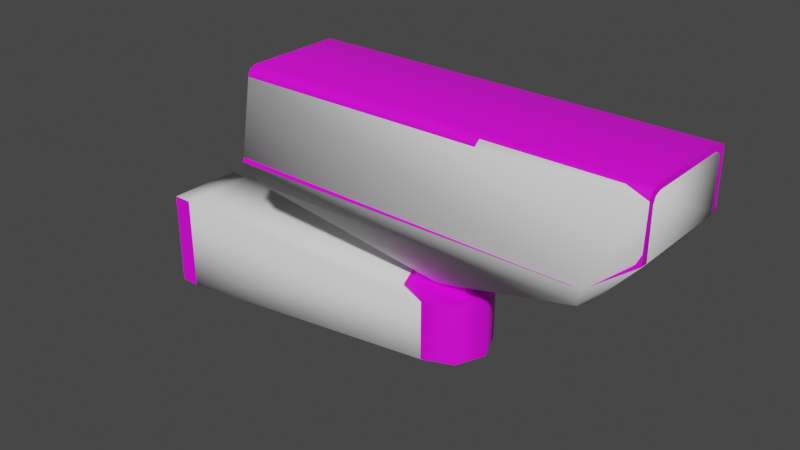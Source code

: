 # Source: cam_1_8.blend  (saved by Blender 3.6.14; exported with 4.5.12 LTS)
import bpy
from mathutils import Matrix  # noqa: F401  (used for matrix-valued properties, if any)

bpy.ops.wm.read_factory_settings(use_empty=True)
scene = bpy.context.scene
scene.name = 'Collection'

# ---- collections
col_cctv_camera = bpy.data.collections.new('cctv_camera'); scene.collection.children.link(col_cctv_camera)
col_collision_models = bpy.data.collections.new('Collision Models'); scene.collection.children.link(col_collision_models)
col_bodygroups = bpy.data.collections.new('Bodygroups'); scene.collection.children.link(col_bodygroups)
col_pod = bpy.data.collections.new('Pod'); col_bodygroups.children.link(col_pod)
col_pexist = bpy.data.collections.new('PExist'); col_pod.children.link(col_pexist)
col_cam = bpy.data.collections.new('Cam'); col_bodygroups.children.link(col_cam)
col_cexist = bpy.data.collections.new('CExist'); col_cam.children.link(col_cexist)

# ---- images (referenced by path relative to the original .blend; pixels are not part of the script)
import os
ASSET_DIR = os.environ.get("B2B_ASSET_DIR", "")  # directory of the original .blend (textures are referenced by path, not embedded)
HERE = os.path.dirname(os.path.abspath(__file__))  # packed textures are extracted next to this script under _unpacked/

def load_image(name, relpath, width, height, colorspace="sRGB"):
    """Load a texture the original file referenced (path relative to the .blend, or extracted next to this script)."""
    p = next((c for c in (os.path.join(HERE, relpath), os.path.join(ASSET_DIR, relpath)) if relpath and os.path.exists(c)), "")
    if p:
        img = bpy.data.images.load(p, check_existing=True)
        img.name = name
    else:  # same state as the original file: an image datablock whose file is absent (Cycles renders it pink)
        img = bpy.data.images.new(name, width, height)
        img.source = "FILE"
        img.filepath = "//" + (relpath or name)
    img.colorspace_settings.name = colorspace
    return img
img_cctv_camera = load_image('cctv_camera', 'cctv_camera.png', 1024, 1024, 'sRGB')

# ---- materials (node trees are filled in below, after node groups)
mat_cctv_camera = bpy.data.materials.new('cctv_camera')

# ---- node groups
ng_auto_smooth = bpy.data.node_groups.new('Auto Smooth', 'GeometryNodeTree')
_s = ng_auto_smooth.interface.new_socket(name='Geometry', in_out='OUTPUT', socket_type='NodeSocketGeometry')
_s = ng_auto_smooth.interface.new_socket(name='Geometry', in_out='INPUT', socket_type='NodeSocketGeometry')
_s = ng_auto_smooth.interface.new_socket(name='Angle', in_out='INPUT', socket_type='NodeSocketFloat')
_s.subtype = 'ANGLE'
_s.min_value = 0.0
_s.max_value = 3.142
ng_auto_smooth.is_modifier = True
_N = ng_auto_smooth.nodes; _L = ng_auto_smooth.links
n0 = _N.new('NodeGroupOutput'); n0.name = 'Group Output'; n0.location = (480, -100)
n1 = _N.new('NodeGroupInput'); n1.name = 'Group Input'; n1.location = (-420, -300)
n2 = _N.new('NodeGroupInput'); n2.name = 'Group Input.001'; n2.location = (-60, -100)
n3 = _N.new('GeometryNodeSetShadeSmooth'); n3.name = 'Set Shade Smooth'; n3.location = (120, -100)
n3.domain = 'EDGE'
n4 = _N.new('GeometryNodeSetShadeSmooth'); n4.name = 'Set Shade Smooth.001'; n4.location = (300, -100)
n5 = _N.new('GeometryNodeInputMeshEdgeAngle'); n5.name = 'Edge Angle'; n5.location = (-420, -220)
n6 = _N.new('GeometryNodeInputEdgeSmooth'); n6.name = 'Is Edge Smooth'; n6.location = (-60, -160)
n7 = _N.new('GeometryNodeInputShadeSmooth'); n7.name = 'Is Face Smooth'; n7.location = (-240, -340)
n8 = _N.new('FunctionNodeBooleanMath'); n8.name = 'Boolean Math'; n8.location = (-60, -220)
n9 = _N.new('FunctionNodeCompare'); n9.name = 'Compare'; n9.location = (-240, -180)
n9.operation = 'LESS_EQUAL'
_L.new(n5.outputs[0], n9.inputs[0])
_L.new(n4.outputs[0], n0.inputs[0])
_L.new(n1.outputs[1], n9.inputs[1])
_L.new(n9.outputs[0], n8.inputs[0])
_L.new(n7.outputs[0], n8.inputs[1])
_L.new(n2.outputs[0], n3.inputs[0])
_L.new(n6.outputs[0], n3.inputs[1])
_L.new(n3.outputs[0], n4.inputs[0])
_L.new(n8.outputs[0], n3.inputs[2])
n0.is_active_output = True

# ---- material node trees
mat_cctv_camera.use_nodes = True; mat_cctv_camera.node_tree.nodes.clear()
_N = mat_cctv_camera.node_tree.nodes; _L = mat_cctv_camera.node_tree.links
n0 = _N.new('ShaderNodeOutputMaterial'); n0.name = 'Material Output'; n0.location = (627, 356)
n1 = _N.new('ShaderNodeBevel'); n1.name = 'Bevel'; n1.location = (-455, 274)
n1.samples = 6
n2 = _N.new('ShaderNodeBevel'); n2.name = 'Bevel.001'; n2.location = (-500, 62)
n2.samples = 2
n2.inputs[0].default_value = 1.0
n3 = _N.new('ShaderNodeMix'); n3.name = 'Mix'; n3.location = (-215, 234)
n3.data_type = 'RGBA'
n3.blend_type = 'DIFFERENCE'
n3.inputs[0].default_value = 1.0
n4 = _N.new('ShaderNodeBsdfPrincipled'); n4.name = 'Principled BSDF'; n4.location = (337, 356)
n4.distribution = 'GGX'
n4.subsurface_method = 'RANDOM_WALK_SKIN'
n4.inputs[3].default_value = 1.45
n4.inputs[27].default_value = (0.0, 0.0, 0.0, 1.0)
n4.inputs[28].default_value = 1.0
n5 = _N.new('ShaderNodeValToRGB'); n5.name = 'Color Ramp'; n5.location = (-8, 330)
while len(n5.color_ramp.elements) > 1: n5.color_ramp.elements.remove(n5.color_ramp.elements[-1])
n5.color_ramp.elements[0].position = 0.0; n5.color_ramp.elements[0].color = (0.6448, 0.6448, 0.6448, 1.0)
_e = n5.color_ramp.elements.new(0.2318); _e.color = (0.0, 0.0, 0.0, 1.0)
n6 = _N.new('ShaderNodeTexImage'); n6.name = 'Image Texture'; n6.location = (-12, 25)
n6.image = img_cctv_camera
_L.new(n4.outputs[0], n0.inputs[0])
_L.new(n1.outputs[0], n3.inputs[6])
_L.new(n2.outputs[0], n3.inputs[7])
_L.new(n3.outputs[2], n5.inputs[0])
_L.new(n6.outputs[0], n4.inputs[0])
n0.is_active_output = True

# ---- world
world_world = bpy.data.worlds.new('World'); scene.world = world_world
world_world.use_nodes = True; world_world.node_tree.nodes.clear()
_N = world_world.node_tree.nodes; _L = world_world.node_tree.links
n0 = _N.new('ShaderNodeOutputWorld'); n0.name = 'World Output'; n0.location = (300, 300)
n1 = _N.new('ShaderNodeBackground'); n1.name = 'Background'; n1.location = (10, 300)
n1.inputs[0].default_value = (0.05088, 0.05088, 0.05088, 1.0)
_L.new(n1.outputs[0], n0.inputs[0])
n0.is_active_output = True
world_world.color = (0.05088, 0.05088, 0.05088)
world_world.use_sun_shadow = False
world_world.sun_shadow_jitter_overblur = 0.0

# ---- meshes
me_plane_002 = bpy.data.meshes.new('Plane.002')
me_plane_002.from_pydata([(-1.943, 15.12, -1.865), (1.943, 15.12, -1.865), (2.095, 0.0, -1.887), (2.037, 3.017e-07, -4.816), (1.943, 15.12, -6.704), (-1.943, 15.12, -6.704), (-2.037, 1.229e-07, -4.816), (-2.037, 1.229e-07, -1.887), (-2.23e-07, -2.037, -1.887), (1.44, -1.44, -1.887), (-0.0367, -1.948, -4.816), (-1.44, -1.44, -4.816), (-1.44, -1.44, -1.887), (1.404, -1.352, -4.816), (-1.943, 16.1, -1.865), (1.943, 16.1, -1.865), (1.943, 16.1, -6.704), (-1.943, 16.1, -6.704)], [], [(4, 5, 17, 16), (2, 3, 4), (2, 4, 1), (1, 4, 16, 15), (6, 7, 5), (7, 0, 5), (0, 8, 1), (8, 9, 1), (9, 2, 1), (9, 3, 2), (4, 10, 5), (10, 11, 5), (11, 6, 5), (11, 12, 7), (11, 7, 6), (12, 0, 7), (12, 8, 0), (10, 13, 9), (10, 9, 8), (12, 11, 8), (11, 10, 8), (13, 3, 9), (13, 4, 3), (13, 10, 4), (17, 14, 15), (16, 17, 15), (5, 0, 14, 17), (0, 1, 15, 14)])
me_plane_002.polygons.foreach_set('use_smooth', [True] * 28)
me_plane_002.materials.append(None)
me_plane_002.use_mirror_y = True
me_plane_002.update()
me_plane_001 = bpy.data.meshes.new('Plane.001')
me_plane_001.from_pydata([(2.693, 9.093, 6.7), (3.433, 9.106, 2.527), (2.376, 9.093, 6.832), (-2.376, 9.093, 6.832), (-2.376, -10.37, 6.832), (2.376, -10.37, 6.832), (2.693, -10.37, 6.7), (2.824, 9.093, 6.383), (2.824, -10.37, 6.383), (2.913, 8.73, 1.422), (2.155, 8.73, 1.108), (-2.155, 8.73, 1.108), (-3.433, 9.106, 2.527), (3.453, -8.486, 2.567), (-2.693, 9.093, 6.7), (-2.693, -9.347, 6.7), (-2.824, -10.37, 6.383), (0.9726, 1.267e-07, -1.398), (0.9726, 0.4319, -1.329), (2.913, -7.959, 1.422), (-0.9726, 0.4319, -1.329), (-2.913, 8.73, 1.422), (-2.824, 9.093, 6.383), (-3.455, -8.483, 2.564), (2.801, -10.37, 3.86), (-2.801, -10.37, 3.86), (-0.9726, 4.47e-08, -1.398), (0.9726, -0.4319, -1.329), (2.155, -7.959, 1.108), (-2.913, -7.959, 1.422), (-2.155, -7.959, 1.108), (-0.9726, -0.4319, -1.329)], [], [(0, 1, 2), (1, 3, 2), (3, 4, 5), (3, 5, 2), (5, 6, 0), (5, 0, 2), (7, 1, 0), (6, 8, 7), (6, 7, 0), (9, 10, 1), (10, 11, 1), (11, 12, 1), (12, 3, 1), (7, 13, 1), (13, 9, 1), (12, 14, 3), (14, 15, 4), (14, 4, 3), (4, 15, 16), (4, 16, 8), (4, 8, 6), (4, 6, 5), (8, 13, 7), (17, 18, 9), (18, 10, 9), (13, 19, 9), (19, 17, 9), (18, 20, 11), (18, 11, 10), (20, 21, 11), (21, 12, 11), (22, 14, 12), (21, 23, 12), (23, 22, 12), (8, 24, 13), (24, 19, 13), (22, 16, 15), (22, 15, 14), (16, 25, 24), (16, 24, 8), (26, 18, 17), (19, 27, 17), (27, 26, 17), (26, 20, 18), (24, 28, 19), (28, 27, 19), (26, 21, 20), (26, 29, 21), (29, 23, 21), (23, 16, 22), (29, 25, 23), (25, 16, 23), (25, 30, 28), (25, 28, 24), (27, 31, 26), (31, 29, 26), (28, 30, 31), (28, 31, 27), (31, 30, 29), (30, 25, 29)])
me_plane_001.polygons.foreach_set('use_smooth', [True] * 60)
me_plane_001.materials.append(None)
me_plane_001.use_mirror_y = True
me_plane_001.update()
me_plane_005 = bpy.data.meshes.new('Plane.005')
me_plane_005.from_pydata([(1.537, 3.841e-07, 1.289), (1.537, 0.5781, 1.049), (1.133, 1.109, 1.341e-07), (1.133, 0.7844, -0.7844), (1.133, 4.18e-07, -1.109), (1.133, -0.7844, -0.7844), (1.133, -1.109, 1.341e-07), (1.537, -0.5781, 1.049), (2.643, 5.994e-07, 1.289), (2.643, 0.5781, 1.049), (3.047, 1.289, 1.341e-07), (3.047, 0.9113, -0.9113), (3.047, 7.907e-07, -1.289), (3.047, -0.9113, -0.9113), (3.047, -1.289, 1.341e-07), (2.643, -0.5781, 1.049), (1.133, 0.7844, 0.7844), (1.133, 3.285e-07, 1.109), (1.133, -0.7844, 0.7844), (3.047, 0.9113, 0.9113), (3.047, 6.78e-07, 1.289), (3.047, -0.9113, 0.9113), (1.18, -1.229, 9.564), (1.18, 1.229, 9.564), (1.537, 0.5781, 9.564), (1.537, -0.5781, 9.564), (2.643, 0.5781, 9.564), (2.643, -0.5781, 9.564), (4.242, 1.229, 9.564), (4.242, -1.229, 9.564), (1.18, 1.229, 10.18), (4.242, 1.229, 10.18), (1.18, -1.229, 10.18), (4.242, -1.229, 10.18), (1.133, 0.9113, 0.9113), (1.133, 3.054e-07, 1.289), (1.133, 1.289, 1.341e-07), (1.133, 0.9113, -0.9113), (1.133, 4.18e-07, -1.289), (1.133, -0.9113, -0.9113), (1.133, -1.289, 1.341e-07), (1.133, -0.9113, 0.9113), (2.384e-07, -0.7645, 0.3269), (-0.2312, -0.7645, 0.2312), (-0.3269, -0.7645, 7.451e-08), (-0.2312, -0.7645, -0.2312), (2.384e-07, -0.7645, -0.3269), (0.2312, -0.7645, -0.2312), (0.3269, -0.7645, 7.451e-08), (0.2312, -0.7645, 0.2312), (-1.192e-07, 0.7645, 0.3269), (-0.2312, 0.7645, 0.2312), (-0.3269, 0.7645, 7.451e-08), (-0.2312, 0.7645, -0.2312), (-1.192e-07, 0.7645, -0.3269), (0.2312, 0.7645, -0.2312), (0.3269, 0.7645, 7.451e-08), (0.2312, 0.7645, 0.2312), (1.133, 0.4429, -0.8673), (-0.4622, 0.4429, -0.8673), (1.133, 0.4429, 0.8673), (-0.4622, 0.4429, 0.8673), (1.133, -0.4429, -0.8673), (-0.4622, -0.4429, -0.8673), (1.133, -0.4429, 0.8673), (-0.4622, -0.4429, 0.8673)], [], [(36, 34, 19, 10), (41, 40, 14, 21), (39, 38, 12, 13), (37, 36, 10, 11), (22, 29, 33, 32), (9, 1, 24, 26), (40, 39, 13, 14), (38, 37, 11, 12), (19, 20, 21, 14, 13, 12, 11, 10), (0, 1, 34, 35), (7, 0, 35, 41), (9, 8, 20, 19), (8, 15, 21, 20), (1, 9, 19, 34), (15, 7, 41, 21), (0, 7, 25, 24, 1), (26, 24, 23, 28), (15, 8, 9, 26, 27), (7, 15, 27, 25), (27, 26, 28, 29), (24, 25, 22, 23), (25, 27, 29, 22), (30, 32, 33, 31), (23, 22, 32, 30), (28, 23, 30, 31), (29, 28, 31, 33), (16, 2, 3, 4, 5, 6, 18, 17), (16, 17, 35, 34), (2, 16, 34, 36), (3, 2, 36, 37), (4, 3, 37, 38), (5, 4, 38, 39), (6, 5, 39, 40), (18, 6, 40, 41), (17, 18, 41, 35), (49, 48, 56, 57), (47, 46, 54, 55), (43, 42, 50, 51), (42, 49, 57, 50), (48, 47, 55, 56), (46, 45, 53, 54), (44, 43, 51, 52), (51, 50, 57, 56, 55, 54, 53, 52), (43, 44, 45, 46, 47, 48, 49, 42), (58, 59, 61, 60), (60, 61, 65, 64), (64, 65, 63, 62), (62, 63, 59, 58), (65, 61, 59, 63), (44, 52, 53, 45)])
me_plane_005.polygons.foreach_set('use_smooth', [True] * 50)
_uv = me_plane_005.uv_layers.new(name='UVMap')
_uv.uv.foreach_set('vector', [0.7515, 0.4456, 0.7515, 0.4062, 0.828, 0.4062, 0.828, 0.4456, 0.7515, 0.6427, 0.7515, 0.6033, 0.828, 0.6033, 0.828, 0.6427, 0.7515, 0.5639, 0.7515, 0.5244, 0.828, 0.5244, 0.828, 0.5639, 0.7515, 0.485, 0.7515, 0.4456, 0.828, 0.4456, 0.828, 0.485, 0.1662, 0.8517, 0.1662, 0.7293, 0.191, 0.7293, 0.191, 0.8517, 0.3878, 0.4535, 0.4319, 0.4535, 0.4319, 0.7938, 0.3878, 0.7938, 0.7515, 0.6033, 0.7515, 0.5639, 0.828, 0.5639, 0.828, 0.6033, 0.7515, 0.5244, 0.7515, 0.485, 0.828, 0.485, 0.828, 0.5244, 0.3878, 0.8859, 0.3878, 0.8464, 0.4156, 0.8186, 0.4551, 0.8186, 0.4829, 0.8464, 0.4829, 0.8859, 0.4551, 0.9137, 0.4156, 0.9137, 0.7677, 0.3667, 0.7677, 0.3917, 0.7515, 0.4062, 0.7515, 0.3667, 0.7677, 0.6571, 0.7677, 0.6821, 0.7515, 0.6821, 0.7515, 0.6427, 0.8119, 0.3917, 0.8119, 0.3667, 0.828, 0.3667, 0.828, 0.4062, 0.8119, 0.6821, 0.8119, 0.6571, 0.828, 0.6427, 0.828, 0.6821, 0.7677, 0.3917, 0.8119, 0.3917, 0.828, 0.4062, 0.7515, 0.4062, 0.8119, 0.6571, 0.7677, 0.6571, 0.7515, 0.6427, 0.828, 0.6427, 0.7037, 0.02194, 0.7268, 0.01237, 0.7268, 0.3527, 0.6806, 0.3527, 0.6806, 0.01237, 0.1329, 0.7917, 0.1329, 0.8359, 0.1068, 0.8501, 0.1068, 0.7278, 0.6806, 0.3774, 0.7037, 0.387, 0.7268, 0.3774, 0.7268, 0.7178, 0.6806, 0.7178, 0.4567, 0.4535, 0.5009, 0.4535, 0.5009, 0.7938, 0.4567, 0.7938, 0.5895, 0.8339, 0.5895, 0.8801, 0.5256, 0.9061, 0.5256, 0.8079, 0.9275, 0.3928, 0.9275, 0.439, 0.9132, 0.465, 0.9132, 0.3667, 0.8448, 0.02666, 0.8448, 0.07085, 0.8187, 0.1347, 0.8187, 0.01237, 0.9151, 0.3162, 0.8169, 0.3162, 0.8169, 0.1938, 0.9151, 0.1938, 0.9124, 0.8051, 0.9124, 0.7069, 0.9371, 0.7069, 0.9371, 0.8051, 0.7053, 0.7425, 0.7053, 0.8649, 0.6806, 0.8649, 0.6806, 0.7425, 0.9124, 0.9281, 0.9124, 0.8299, 0.9371, 0.8299, 0.9371, 0.9281, 0.109, 0.9004, 0.133, 0.8764, 0.167, 0.8764, 0.191, 0.9004, 0.191, 0.9343, 0.167, 0.9583, 0.133, 0.9583, 0.109, 0.9343, 0.958, 0.07693, 0.958, 0.04299, 0.9647, 0.04025, 0.9647, 0.07967, 0.934, 0.1009, 0.958, 0.07693, 0.9647, 0.07967, 0.9368, 0.1075, 0.9001, 0.1009, 0.934, 0.1009, 0.9368, 0.1075, 0.8974, 0.1075, 0.8761, 0.07693, 0.9001, 0.1009, 0.8974, 0.1075, 0.8695, 0.07967, 0.8761, 0.04299, 0.8761, 0.07693, 0.8695, 0.07967, 0.8695, 0.04025, 0.9001, 0.01899, 0.8761, 0.04299, 0.8695, 0.04025, 0.8974, 0.01237, 0.934, 0.01899, 0.9001, 0.01899, 0.8974, 0.01237, 0.9368, 0.01237, 0.958, 0.04299, 0.934, 0.01899, 0.9368, 0.01237, 0.9647, 0.04025, 0.7053, 0.9196, 0.7053, 0.9296, 0.6442, 0.9296, 0.6442, 0.9196, 0.7053, 0.9396, 0.7053, 0.9496, 0.6442, 0.9496, 0.6442, 0.9396, 0.7053, 0.8996, 0.7053, 0.9096, 0.6442, 0.9096, 0.6442, 0.8996, 0.7053, 0.9096, 0.7053, 0.9196, 0.6442, 0.9196, 0.6442, 0.9096, 0.7053, 0.9296, 0.7053, 0.9396, 0.6442, 0.9396, 0.6442, 0.9296, 0.7053, 0.9496, 0.7053, 0.9596, 0.6442, 0.9596, 0.6442, 0.9496, 0.7053, 0.8896, 0.7053, 0.8996, 0.6442, 0.8996, 0.6442, 0.8896, 0.6225, 0.8635, 0.6154, 0.8565, 0.6154, 0.8465, 0.6225, 0.8394, 0.6325, 0.8394, 0.6396, 0.8465, 0.6396, 0.8565, 0.6325, 0.8635, 0.8598, 0.6611, 0.8528, 0.654, 0.8528, 0.644, 0.8598, 0.6369, 0.8698, 0.6369, 0.8769, 0.644, 0.8769, 0.654, 0.8698, 0.6611, 0.9132, 0.4897, 0.977, 0.4897, 0.977, 0.5591, 0.9132, 0.5591, 0.3289, 0.9089, 0.3289, 0.9727, 0.2935, 0.9727, 0.2935, 0.9089, 0.07613, 0.9629, 0.01237, 0.9629, 0.01237, 0.8936, 0.07613, 0.8936, 0.9876, 0.3667, 0.9876, 0.4305, 0.9522, 0.4305, 0.9522, 0.3667, 0.9753, 0.2631, 0.9399, 0.2631, 0.9399, 0.1938, 0.9753, 0.1938, 0.7053, 0.9696, 0.6442, 0.9696, 0.6442, 0.9596, 0.7053, 0.9596])
me_plane_005.materials.append(mat_cctv_camera)
me_plane_005.use_mirror_y = True
me_plane_005.update()
me_plane_004 = bpy.data.meshes.new('Plane.004')
me_plane_004.from_pydata([(-1.551, -2.042, -5.036), (-2.458, -1.597, -5.036), (-2.458, -1.597, 5.523), (-1.551, -2.042, 5.523), (-2.458, -1.597, 5.753), (-1.551, -2.042, -5.268), (-1.551, -2.042, 5.753), (-1.648, -0.9865, -5.036), (-3.648, -0.9865, -5.036), (-2.458, -0.9865, -5.036), (-1.648, -0.9865, -4.816), (-3.648, -0.9865, -4.816), (-2.458, -0.9865, -4.816), (-0.7011, -0.9058, -1.399), (-1.379, -2.042, -5.036), (-0.8997, -1.843, -5.036), (-0.7011, 1.648e-07, 1.399), (-1.379, -2.042, 5.523), (-0.7011, -0.9058, 1.399), (-0.8997, -1.843, 5.523), (-1.551, 0.0, -5.036), (-4.038, -1.787, 5.523), (-4.322, -1.503, 5.523), (-4.239, -1.704, 5.523), (-1.622, -2.2, -5.036), (-2.742, -1.787, 5.523), (-2.469, -1.829, 5.523), (-1.622, -2.2, 5.523), (-2.742, -1.787, 5.753), (-2.469, -1.829, 5.753), (-4.038, -1.787, 5.753), (-4.239, -1.704, 5.753), (-4.038, -1.787, -6.561), (-2.742, -1.787, -6.561), (-2.458, -1.597, -6.561), (-2.469, -1.829, -6.561), (-1.622, -2.181, -5.37), (-1.622, -2.2, 5.753), (-3.891, -1.597, -5.036), (-4.153, -1.335, -5.036), (-4.076, -1.52, -5.036), (-4.153, -1.335, 5.523), (-3.891, -1.597, 5.523), (-4.076, -1.52, 5.523), (-3.891, -1.597, 5.753), (-4.153, -1.335, 5.753), (-4.322, -1.503, 5.753), (-4.076, -1.52, 5.753), (-4.153, -1.335, -6.561), (-3.891, -1.597, -6.561), (-4.239, -1.704, -6.561), (-4.322, -1.503, -6.561), (-4.076, -1.52, -6.561), (-0.7011, -1.364, -5.036), (-0.7011, -1.364, 5.523), (-0.4622, -0.9058, -1.399), (-0.4622, -0.9058, 1.399), (-0.7011, -0.9058, 0.8843), (-0.4622, -0.9058, 0.8843), (-0.7011, -0.9058, -0.8843), (-4.153, 0.0, 5.753), (-0.4622, -0.9058, -0.8843), (-4.322, 0.0, 5.753), (-4.322, 0.0, 5.523), (-5.96e-08, -0.6154, 0.8843), (0.2733, -0.6154, 0.841), (0.5198, -0.6154, 0.7154), (0.841, -0.6154, 0.2733), (0.8843, -0.6154, 5.402e-08), (-0.4622, -0.6154, 0.8843), (0.7154, -0.6154, -0.5198), (0.5198, -0.6154, -0.7154), (0.2733, -0.6154, -0.841), (4.172e-07, -0.6154, -0.8843), (0.841, -0.6154, -0.2733), (0.7154, -0.6154, 0.5198), (-0.4622, -0.6154, -0.8843), (-3.648, 0.0, -5.036), (-2.458, 0.0, 5.523), (-0.7011, 0.0, 5.523), (-4.153, 0.0, 5.523), (-3.648, 0.0, -4.816), (-1.551, 0.0, 5.523), (-4.153, 0.0, -5.036), (-0.4622, 1.648e-07, -1.399), (-4.153, 0.0, -6.561), (-1.648, 0.0, -4.816), (-0.4622, 1.648e-07, 0.8843), (-0.4622, 1.648e-07, 1.399), (-0.4622, 1.648e-07, -0.8843), (-1.648, 0.0, -5.036), (-0.7011, 1.648e-07, -1.399), (-4.322, 0.0, -6.561), (-0.7011, 0.0, -5.036), (-1.551, 2.042, -5.036), (-2.458, 1.597, -5.036), (-2.458, 1.597, 5.523), (-1.551, 2.042, 5.523), (-2.458, 1.597, 5.753), (-1.551, 2.042, -5.268), (-1.551, 2.042, 5.753), (-1.648, 0.9865, -5.036), (-3.648, 0.9865, -5.036), (-2.458, 0.9865, -5.036), (-1.648, 0.9865, -4.816), (-3.648, 0.9865, -4.816), (-2.458, 0.9865, -4.816), (-0.7011, 0.9058, -1.399), (-1.379, 2.042, -5.036), (-0.8997, 1.843, -5.036), (-1.379, 2.042, 5.523), (-0.7011, 0.9058, 1.399), (-0.8997, 1.843, 5.523), (-4.038, 1.787, 5.523), (-4.322, 1.503, 5.523), (-4.239, 1.704, 5.523), (-1.622, 2.2, -5.036), (-2.742, 1.787, 5.523), (-2.469, 1.829, 5.523), (-1.622, 2.2, 5.523), (-2.742, 1.787, 5.753), (-2.469, 1.829, 5.753), (-4.038, 1.787, 5.753), (-4.239, 1.704, 5.753), (-4.038, 1.787, -6.561), (-2.742, 1.787, -6.561), (-2.458, 1.597, -6.561), (-2.469, 1.829, -6.561), (-1.622, 2.181, -5.37), (-1.622, 2.2, 5.753), (-3.891, 1.597, -5.036), (-4.153, 1.335, -5.036), (-4.076, 1.52, -5.036), (-4.153, 1.335, 5.523), (-3.891, 1.597, 5.523), (-4.076, 1.52, 5.523), (-3.891, 1.597, 5.753), (-4.153, 1.335, 5.753), (-4.322, 1.503, 5.753), (-4.076, 1.52, 5.753), (-4.153, 1.335, -6.561), (-3.891, 1.597, -6.561), (-4.239, 1.704, -6.561), (-4.322, 1.503, -6.561), (-4.076, 1.52, -6.561), (-0.7011, 1.364, -5.036), (-0.7011, 1.364, 5.523), (-0.4622, 0.9058, -1.399), (-0.4622, 0.9058, 1.399), (-0.7011, 0.9058, 0.8843), (-0.4622, 0.9058, 0.8843), (-0.7011, 0.9058, -0.8843), (-0.4622, 0.9058, -0.8843), (-5.96e-08, 0.6154, 0.8843), (0.2733, 0.6154, 0.841), (0.5198, 0.6154, 0.7154), (0.841, 0.6154, 0.2733), (0.8843, 0.6154, 5.402e-08), (-0.4622, 0.6154, 0.8843), (0.7154, 0.6154, -0.5198), (0.5198, 0.6154, -0.7154), (0.2733, 0.6154, -0.841), (4.172e-07, 0.6154, -0.8843), (0.841, 0.6154, -0.2733), (0.7154, 0.6154, 0.5198), (-0.4622, 0.6154, -0.8843), (-1.795, 2.181, 6.4), (4.172e-07, 1.648e-07, 1.285e-07), (0.5198, 0.4429, 0.7154), (0.5198, 0.4429, -0.7154), (0.7154, 0.4429, 0.5198), (0.841, 0.4429, 0.2733), (0.841, 0.4429, -0.2733), (0.7154, 0.4429, -0.5198), (0.2733, 0.4429, -0.841), (-0.4622, 0.4429, -0.8843), (-1.49e-07, 0.4429, 0.8843), (3.278e-07, 0.4429, -0.8843), (0.8843, 0.4429, 7.997e-08), (-0.4622, 0.4429, 0.8843), (0.2733, 0.4429, 0.841), (0.5198, -0.4429, 0.7154), (0.5198, -0.4429, -0.7154), (0.7154, -0.4429, 0.5198), (0.841, -0.4429, 0.2733), (0.841, -0.4429, -0.2733), (0.7154, -0.4429, -0.5198), (0.2733, -0.4429, -0.841), (-0.4622, -0.4429, -0.8843), (-1.49e-07, -0.4429, 0.8843), (3.278e-07, -0.4429, -0.8843), (0.8843, -0.4429, 7.997e-08), (-0.4622, -0.4429, 0.8843), (0.2733, -0.4429, 0.841)], [], [(38, 1, 34, 49), (2, 42, 44, 4), (41, 80, 60, 45), (17, 3, 0, 14), (59, 13, 55, 61), (113, 124, 142, 115), (1, 0, 5, 34), (63, 114, 143, 92), (3, 2, 4, 6), (29, 37, 6, 4), (35, 34, 5, 36), (21, 25, 28, 30), (1, 38, 40, 39, 83, 77, 8, 9), (36, 24, 27, 26, 35), (8, 77, 81, 11), (7, 9, 12, 10), (9, 8, 11, 12), (53, 54, 19, 15), (15, 19, 17, 14), (53, 15, 14, 0, 20, 93), (28, 29, 4), (4, 44, 30, 28), (32, 49, 34, 33), (35, 33, 34), (46, 45, 60, 62), (51, 50, 23, 22), (25, 33, 35, 26), (25, 21, 32, 33), (0, 3, 27, 24), (27, 37, 29, 26), (24, 36, 5, 0), (3, 6, 37, 27), (21, 30, 31, 23), (23, 31, 46, 22), (26, 29, 28, 25), (44, 47, 45, 46, 31, 30), (48, 52, 49, 32, 50, 51), (41, 45, 47, 43), (43, 47, 44, 42), (38, 49, 52, 40), (40, 52, 48, 39), (13, 59, 57, 18, 54, 53), (18, 16, 79, 54), (85, 83, 39, 48), (13, 91, 84, 55), (55, 84, 89, 188, 76, 61), (56, 58, 69, 192, 87, 88), (88, 16, 18, 56), (18, 57, 58, 56), (57, 59, 61, 58), (69, 76, 73, 72, 71, 70, 74, 68, 67, 75, 66, 65, 64), (58, 61, 76, 69), (93, 91, 13, 53), (78, 80, 41, 43, 42, 2), (86, 90, 7, 10), (185, 191, 68, 74), (188, 190, 73, 76), (184, 183, 75, 67), (92, 85, 48, 51), (183, 181, 66, 75), (90, 20, 0, 1, 9, 7), (79, 82, 3, 17, 19, 54), (187, 182, 71, 72), (82, 78, 2, 3), (62, 63, 22, 46), (186, 185, 74, 70), (130, 141, 126, 95), (96, 98, 136, 134), (133, 137, 60, 80), (110, 108, 94, 97), (151, 152, 147, 107), (63, 92, 51, 22), (95, 126, 99, 94), (97, 100, 98, 96), (121, 98, 100, 129), (127, 128, 99, 126), (113, 122, 120, 117), (95, 103, 102, 77, 83, 131, 132, 130), (116, 128, 127, 118, 119), (102, 105, 81, 77), (101, 104, 106, 103), (103, 106, 105, 102), (145, 109, 112, 146), (109, 108, 110, 112), (145, 93, 20, 94, 108, 109), (120, 98, 121), (98, 120, 122, 136), (124, 125, 126, 141), (127, 126, 125), (138, 62, 60, 137), (115, 142, 143, 114), (118, 127, 125, 117), (117, 125, 124, 113), (94, 116, 119, 97), (119, 118, 121, 129), (116, 94, 99, 128), (97, 119, 129, 100), (113, 115, 123, 122), (115, 114, 138, 123), (118, 117, 120, 121), (136, 122, 123, 138, 137, 139), (140, 143, 142, 124, 141, 144), (133, 135, 139, 137), (135, 134, 136, 139), (130, 132, 144, 141), (132, 131, 140, 144), (107, 145, 146, 111, 149, 151), (111, 146, 79, 16), (85, 140, 131, 83), (107, 147, 84, 91), (147, 152, 165, 175, 89, 84), (148, 88, 87, 179, 158, 150), (88, 148, 111, 16), (111, 148, 150, 149), (149, 150, 152, 151), (158, 153, 154, 155, 164, 156, 157, 163, 159, 160, 161, 162, 165), (150, 158, 165, 152), (93, 145, 107, 91), (78, 96, 134, 135, 133, 80), (86, 104, 101, 90), (172, 163, 157, 178), (175, 165, 162, 177), (171, 156, 164, 170), (92, 143, 140, 85), (170, 164, 155, 168), (90, 101, 103, 95, 94, 20), (79, 146, 112, 110, 97, 82), (174, 161, 160, 169), (82, 97, 96, 78), (62, 138, 114, 63), (173, 159, 163, 172), (81, 105, 106, 104, 86, 10, 12, 11), (161, 174, 177, 162), (159, 173, 169, 160), (156, 171, 178, 157), (154, 180, 168, 155), (153, 176, 180, 154), (158, 179, 176, 153), (188, 192, 189, 193, 181, 183, 184, 191, 185, 186, 182, 187, 190), (172, 178, 171, 170, 168, 180, 176, 179, 175, 177, 174, 169, 173), (87, 192, 188, 89, 175, 179), (72, 73, 190, 187), (70, 71, 182, 186), (67, 68, 191, 184), (65, 66, 181, 193), (64, 65, 193, 189), (69, 64, 189, 192), (23, 50, 32, 21)])
me_plane_004.polygons.foreach_set('use_smooth', [True] * 148)
_uv = me_plane_004.uv_layers.new(name='UVMap')
_uv.uv.foreach_set('vector', [0.5256, 0.5499, 0.5256, 0.4933, 0.5858, 0.4933, 0.5858, 0.5499, 0.7515, 0.3022, 0.7515, 0.2456, 0.7606, 0.2456, 0.7606, 0.3022, 0.7515, 0.2298, 0.7515, 0.1772, 0.7606, 0.1772, 0.7606, 0.2298, 0.3945, 0.4288, 0.3878, 0.4288, 0.3878, 0.01237, 0.3945, 0.01237, 0.6154, 0.5186, 0.6154, 0.4983, 0.6248, 0.4983, 0.6248, 0.5186, 0.1113, 0.4889, 0.1113, 0.01237, 0.1199, 0.01237, 0.1199, 0.4889, 0.5256, 0.4933, 0.5256, 0.4535, 0.5348, 0.4535, 0.5858, 0.4933, 0.1877, 0.4889, 0.1284, 0.4889, 0.1284, 0.01237, 0.1877, 0.01237, 0.7515, 0.342, 0.7515, 0.3022, 0.7606, 0.3022, 0.7606, 0.342, 0.2519, 0.6827, 0.2185, 0.6984, 0.2157, 0.6911, 0.2515, 0.6736, 0.08375, 0.5408, 0.08329, 0.5499, 0.02139, 0.5311, 0.02641, 0.5257, 0.2641, 0.4889, 0.3152, 0.4889, 0.3152, 0.498, 0.2641, 0.498, 0.285, 0.7407, 0.3415, 0.7407, 0.3488, 0.7437, 0.3518, 0.751, 0.3518, 0.8037, 0.3319, 0.8037, 0.3319, 0.7648, 0.285, 0.7648, 0.3623, 0.05932, 0.3626, 0.07251, 0.3626, 0.4889, 0.3261, 0.4889, 0.3261, 0.01237, 0.7853, 0.05127, 0.7853, 0.01237, 0.794, 0.01237, 0.794, 0.05127, 0.7853, 0.1301, 0.7853, 0.09819, 0.794, 0.09819, 0.794, 0.1301, 0.7853, 0.09819, 0.7853, 0.05127, 0.794, 0.05127, 0.794, 0.09819, 0.4354, 0.01237, 0.4354, 0.4288, 0.415, 0.4288, 0.415, 0.01237, 0.415, 0.01237, 0.415, 0.4288, 0.3945, 0.4288, 0.3945, 0.01237, 0.2157, 0.7499, 0.2235, 0.731, 0.2424, 0.7232, 0.2492, 0.7232, 0.2492, 0.8037, 0.2157, 0.8037, 0.2627, 0.6811, 0.2519, 0.6827, 0.2515, 0.6736, 0.2515, 0.6736, 0.308, 0.6736, 0.3138, 0.6811, 0.2627, 0.6811, 0.1456, 0.5424, 0.1398, 0.5499, 0.08329, 0.5499, 0.09449, 0.5424, 0.08375, 0.5408, 0.09449, 0.5424, 0.08329, 0.5499, 0.325, 0.6699, 0.3183, 0.6632, 0.3183, 0.6106, 0.325, 0.6106, 0.247, 0.01237, 0.2555, 0.01237, 0.2555, 0.4889, 0.247, 0.4889, 0.3152, 0.4889, 0.3152, 0.01237, 0.3261, 0.01237, 0.3261, 0.4889, 0.3152, 0.4889, 0.2641, 0.4889, 0.2641, 0.01237, 0.3152, 0.01237, 0.6558, 0.01237, 0.6558, 0.4288, 0.649, 0.4288, 0.649, 0.01237, 0.3626, 0.4889, 0.363, 0.498, 0.3261, 0.498, 0.3261, 0.4889, 0.01355, 0.5228, 0.02641, 0.5257, 0.02139, 0.5311, 0.01237, 0.5295, 0.6558, 0.4288, 0.6558, 0.4378, 0.648, 0.4378, 0.649, 0.4288, 0.2641, 0.4889, 0.2641, 0.498, 0.2555, 0.498, 0.2555, 0.4889, 0.2555, 0.4889, 0.2555, 0.498, 0.247, 0.498, 0.247, 0.4889, 0.3261, 0.4889, 0.3261, 0.498, 0.3152, 0.498, 0.3152, 0.4889, 0.308, 0.6736, 0.3153, 0.6705, 0.3183, 0.6632, 0.325, 0.6699, 0.3217, 0.6778, 0.3138, 0.6811, 0.1501, 0.5603, 0.1471, 0.553, 0.1398, 0.5499, 0.1456, 0.5424, 0.1535, 0.5457, 0.1568, 0.5536, 0.7515, 0.2298, 0.7606, 0.2298, 0.7606, 0.2377, 0.7515, 0.2377, 0.7515, 0.2377, 0.7606, 0.2377, 0.7606, 0.2456, 0.7515, 0.2456, 0.5256, 0.5499, 0.5858, 0.5499, 0.5858, 0.5578, 0.5256, 0.5578, 0.5256, 0.5578, 0.5858, 0.5578, 0.5858, 0.5657, 0.5256, 0.5657, 0.4535, 0.1558, 0.4535, 0.1761, 0.4535, 0.2458, 0.4535, 0.2661, 0.4354, 0.4288, 0.4354, 0.01237, 0.4535, 0.2661, 0.4892, 0.2661, 0.4892, 0.4288, 0.4354, 0.4288, 0.5858, 0.6183, 0.5256, 0.6183, 0.5256, 0.5657, 0.5858, 0.5657, 0.6154, 0.4983, 0.6154, 0.4626, 0.6248, 0.4626, 0.6248, 0.4983, 0.8528, 0.3667, 0.8885, 0.3667, 0.8885, 0.3871, 0.871, 0.3871, 0.8642, 0.3871, 0.8528, 0.3871, 0.8528, 0.4771, 0.8528, 0.4568, 0.8642, 0.4568, 0.871, 0.4568, 0.8885, 0.4568, 0.8885, 0.4771, 0.6248, 0.6444, 0.6154, 0.6444, 0.6154, 0.6087, 0.6248, 0.6087, 0.6154, 0.6087, 0.6154, 0.5883, 0.6248, 0.5883, 0.6248, 0.6087, 0.6154, 0.5883, 0.6154, 0.5186, 0.6248, 0.5186, 0.6248, 0.5883, 0.2157, 0.9787, 0.2157, 0.9089, 0.2339, 0.9089, 0.2447, 0.9106, 0.2544, 0.9156, 0.2621, 0.9233, 0.2671, 0.933, 0.2688, 0.9438, 0.2671, 0.9546, 0.2621, 0.9643, 0.2544, 0.972, 0.2447, 0.977, 0.2339, 0.9787, 0.8528, 0.4568, 0.8528, 0.3871, 0.8642, 0.3871, 0.8642, 0.4568, 0.4892, 0.01237, 0.4892, 0.1558, 0.4535, 0.1558, 0.4354, 0.01237, 0.8208, 0.7874, 0.8876, 0.7874, 0.8876, 0.84, 0.8846, 0.8473, 0.8773, 0.8504, 0.8208, 0.8504, 0.794, 0.169, 0.7853, 0.169, 0.7853, 0.1301, 0.794, 0.1301, 0.6222, 0.731, 0.6222, 0.7419, 0.6154, 0.7419, 0.6154, 0.731, 0.6222, 0.6691, 0.6222, 0.6873, 0.6154, 0.6873, 0.6154, 0.6691, 0.6222, 0.7528, 0.6222, 0.7637, 0.6154, 0.7637, 0.6154, 0.7528, 0.1568, 0.6129, 0.1501, 0.6129, 0.1501, 0.5603, 0.1568, 0.5536, 0.6222, 0.7637, 0.6222, 0.7746, 0.6154, 0.7746, 0.6154, 0.7637, 0.253, 0.8037, 0.2492, 0.8037, 0.2492, 0.7232, 0.285, 0.7407, 0.285, 0.7648, 0.253, 0.7648, 0.7515, 0.7874, 0.785, 0.7874, 0.785, 0.8679, 0.7783, 0.8679, 0.7594, 0.8601, 0.7515, 0.8412, 0.6222, 0.6982, 0.6222, 0.7092, 0.6154, 0.7092, 0.6154, 0.6982, 0.785, 0.7874, 0.8208, 0.7874, 0.8208, 0.8504, 0.785, 0.8679, 0.1877, 0.498, 0.1877, 0.4889, 0.247, 0.4889, 0.247, 0.498, 0.6222, 0.7201, 0.6222, 0.731, 0.6154, 0.731, 0.6154, 0.7201, 0.5256, 0.6868, 0.5858, 0.6868, 0.5858, 0.7433, 0.5256, 0.7433, 0.7515, 0.05222, 0.7606, 0.05222, 0.7606, 0.1087, 0.7515, 0.1087, 0.7515, 0.1246, 0.7606, 0.1246, 0.7606, 0.1772, 0.7515, 0.1772, 0.5839, 0.4288, 0.5839, 0.01237, 0.5907, 0.01237, 0.5907, 0.4288, 0.191, 0.5788, 0.1816, 0.5788, 0.1816, 0.5585, 0.191, 0.5585, 0.1877, 0.4889, 0.1877, 0.01237, 0.247, 0.01237, 0.247, 0.4889, 0.5256, 0.7433, 0.5858, 0.7433, 0.5348, 0.7831, 0.5256, 0.7831, 0.7515, 0.01237, 0.7606, 0.01237, 0.7606, 0.05222, 0.7515, 0.05222, 0.2519, 0.5385, 0.2515, 0.5476, 0.2157, 0.5301, 0.2185, 0.5228, 0.08375, 0.685, 0.02641, 0.7001, 0.02139, 0.6947, 0.08329, 0.6759, 0.1113, 0.4889, 0.1113, 0.498, 0.06015, 0.498, 0.06015, 0.4889, 0.285, 0.8666, 0.285, 0.8426, 0.3319, 0.8426, 0.3319, 0.8037, 0.3518, 0.8037, 0.3518, 0.8563, 0.3488, 0.8636, 0.3415, 0.8666, 0.01282, 0.07251, 0.01309, 0.05932, 0.04929, 0.01237, 0.04929, 0.4889, 0.01281, 0.4889, 0.3497, 0.6405, 0.3584, 0.6405, 0.3584, 0.6794, 0.3497, 0.6794, 0.3497, 0.5617, 0.3584, 0.5617, 0.3584, 0.5936, 0.3497, 0.5936, 0.3497, 0.5936, 0.3584, 0.5936, 0.3584, 0.6405, 0.3497, 0.6405, 0.543, 0.01237, 0.5635, 0.01237, 0.5635, 0.4288, 0.543, 0.4288, 0.5635, 0.01237, 0.5839, 0.01237, 0.5839, 0.4288, 0.5635, 0.4288, 0.2157, 0.8575, 0.2157, 0.8037, 0.2492, 0.8037, 0.2492, 0.8842, 0.2424, 0.8842, 0.2235, 0.8764, 0.2627, 0.5401, 0.2515, 0.5476, 0.2519, 0.5385, 0.2515, 0.5476, 0.2627, 0.5401, 0.3138, 0.5401, 0.308, 0.5476, 0.1456, 0.6834, 0.09449, 0.6834, 0.08329, 0.6759, 0.1398, 0.6759, 0.08375, 0.685, 0.08329, 0.6759, 0.09449, 0.6834, 0.325, 0.5513, 0.325, 0.6106, 0.3183, 0.6106, 0.3183, 0.558, 0.1199, 0.4889, 0.1199, 0.01237, 0.1284, 0.01237, 0.1284, 0.4889, 0.04929, 0.4889, 0.04929, 0.01237, 0.06016, 0.01237, 0.06015, 0.4889, 0.06015, 0.4889, 0.06016, 0.01237, 0.1113, 0.01237, 0.1113, 0.4889, 0.6154, 0.01237, 0.6223, 0.01237, 0.6223, 0.4288, 0.6154, 0.4288, 0.01281, 0.4889, 0.04929, 0.4889, 0.04929, 0.498, 0.01237, 0.498, 0.01355, 0.703, 0.01237, 0.6963, 0.02139, 0.6947, 0.02641, 0.7001, 0.6154, 0.4288, 0.6223, 0.4288, 0.6233, 0.4378, 0.6154, 0.4378, 0.1113, 0.4889, 0.1199, 0.4889, 0.1199, 0.498, 0.1113, 0.498, 0.1199, 0.4889, 0.1284, 0.4889, 0.1284, 0.498, 0.1199, 0.498, 0.04929, 0.4889, 0.06015, 0.4889, 0.06015, 0.498, 0.04929, 0.498, 0.308, 0.5476, 0.3138, 0.5401, 0.3217, 0.5434, 0.325, 0.5513, 0.3183, 0.558, 0.3153, 0.5507, 0.1501, 0.6655, 0.1568, 0.6722, 0.1535, 0.6801, 0.1456, 0.6834, 0.1398, 0.6759, 0.1471, 0.6728, 0.7515, 0.1246, 0.7515, 0.1166, 0.7606, 0.1166, 0.7606, 0.1246, 0.7515, 0.1166, 0.7515, 0.1087, 0.7606, 0.1087, 0.7606, 0.1166, 0.5256, 0.6868, 0.5256, 0.6788, 0.5858, 0.6788, 0.5858, 0.6868, 0.5256, 0.6788, 0.5256, 0.6709, 0.5858, 0.6709, 0.5858, 0.6788, 0.5249, 0.1558, 0.543, 0.01237, 0.543, 0.4288, 0.5249, 0.2661, 0.5249, 0.2458, 0.5249, 0.1761, 0.5249, 0.2661, 0.543, 0.4288, 0.4892, 0.4288, 0.4892, 0.2661, 0.5858, 0.6183, 0.5858, 0.6709, 0.5256, 0.6709, 0.5256, 0.6183, 0.191, 0.5585, 0.1816, 0.5585, 0.1816, 0.5228, 0.191, 0.5228, 0.8885, 0.5018, 0.8885, 0.5222, 0.877, 0.5222, 0.8702, 0.5222, 0.8528, 0.5222, 0.8528, 0.5018, 0.8885, 0.6122, 0.8528, 0.6122, 0.8528, 0.5919, 0.8702, 0.5919, 0.877, 0.5919, 0.8885, 0.5919, 0.1816, 0.7046, 0.1816, 0.6688, 0.191, 0.6688, 0.191, 0.7046, 0.191, 0.6688, 0.1816, 0.6688, 0.1816, 0.6485, 0.191, 0.6485, 0.191, 0.6485, 0.1816, 0.6485, 0.1816, 0.5788, 0.191, 0.5788, 0.9663, 0.6535, 0.9481, 0.6535, 0.9373, 0.6518, 0.9276, 0.6469, 0.9199, 0.6392, 0.9149, 0.6294, 0.9132, 0.6187, 0.9149, 0.6079, 0.9199, 0.5982, 0.9276, 0.5904, 0.9373, 0.5855, 0.9481, 0.5838, 0.9663, 0.5838, 0.8885, 0.5919, 0.877, 0.5919, 0.877, 0.5222, 0.8885, 0.5222, 0.4892, 0.01237, 0.543, 0.01237, 0.5249, 0.1558, 0.4892, 0.1558, 0.8208, 0.7874, 0.8208, 0.7244, 0.8773, 0.7244, 0.8846, 0.7275, 0.8876, 0.7348, 0.8876, 0.7874, 0.3584, 0.5228, 0.3584, 0.5617, 0.3497, 0.5617, 0.3497, 0.5228, 0.7853, 0.2556, 0.7921, 0.2556, 0.7921, 0.2666, 0.7853, 0.2666, 0.7853, 0.1938, 0.7921, 0.1938, 0.7921, 0.212, 0.7853, 0.212, 0.7853, 0.2775, 0.7921, 0.2775, 0.7921, 0.2884, 0.7853, 0.2884, 0.1568, 0.6129, 0.1568, 0.6722, 0.1501, 0.6655, 0.1501, 0.6129, 0.7853, 0.2884, 0.7921, 0.2884, 0.7921, 0.2993, 0.7853, 0.2993, 0.253, 0.8037, 0.253, 0.8426, 0.285, 0.8426, 0.285, 0.8666, 0.2492, 0.8842, 0.2492, 0.8037, 0.7515, 0.7874, 0.7515, 0.7336, 0.7594, 0.7147, 0.7783, 0.7069, 0.785, 0.7069, 0.785, 0.7874, 0.7853, 0.2229, 0.7921, 0.2229, 0.7921, 0.2338, 0.7853, 0.2338, 0.785, 0.7874, 0.785, 0.7069, 0.8208, 0.7244, 0.8208, 0.7874, 0.1877, 0.498, 0.1284, 0.498, 0.1284, 0.4889, 0.1877, 0.4889, 0.7853, 0.2447, 0.7921, 0.2447, 0.7921, 0.2556, 0.7853, 0.2556, 0.7904, 0.8926, 0.8293, 0.8926, 0.8293, 0.9396, 0.8293, 0.9715, 0.7904, 0.9715, 0.7515, 0.9715, 0.7515, 0.9396, 0.7515, 0.8926, 0.7921, 0.2229, 0.7853, 0.2229, 0.7853, 0.212, 0.7921, 0.212, 0.7921, 0.2447, 0.7853, 0.2447, 0.7853, 0.2338, 0.7921, 0.2338, 0.7921, 0.2775, 0.7853, 0.2775, 0.7853, 0.2666, 0.7921, 0.2666, 0.7921, 0.3102, 0.7853, 0.3102, 0.7853, 0.2993, 0.7921, 0.2993, 0.7921, 0.3211, 0.7853, 0.3211, 0.7853, 0.3102, 0.7921, 0.3102, 0.7921, 0.3393, 0.7853, 0.3393, 0.7853, 0.3211, 0.7921, 0.3211, 0.01237, 0.8158, 0.08211, 0.8158, 0.08211, 0.834, 0.0804, 0.8448, 0.07545, 0.8545, 0.06773, 0.8622, 0.05801, 0.8672, 0.04724, 0.8689, 0.03646, 0.8672, 0.02674, 0.8622, 0.01903, 0.8545, 0.01407, 0.8448, 0.01237, 0.834, 0.03646, 0.7295, 0.04724, 0.7278, 0.05801, 0.7295, 0.06773, 0.7344, 0.07545, 0.7421, 0.0804, 0.7519, 0.08211, 0.7626, 0.08211, 0.7809, 0.01237, 0.7809, 0.01237, 0.7626, 0.01407, 0.7519, 0.01903, 0.7421, 0.02674, 0.7344, 0.08211, 0.7983, 0.08211, 0.8158, 0.01237, 0.8158, 0.01237, 0.7983, 0.01237, 0.7809, 0.08211, 0.7809, 0.6154, 0.6982, 0.6154, 0.6873, 0.6222, 0.6873, 0.6222, 0.6982, 0.6154, 0.7201, 0.6154, 0.7092, 0.6222, 0.7092, 0.6222, 0.7201, 0.6154, 0.7528, 0.6154, 0.7419, 0.6222, 0.7419, 0.6222, 0.7528, 0.6154, 0.7855, 0.6154, 0.7746, 0.6222, 0.7746, 0.6222, 0.7855, 0.6154, 0.7964, 0.6154, 0.7855, 0.6222, 0.7855, 0.6222, 0.7964, 0.6154, 0.8147, 0.6154, 0.7964, 0.6222, 0.7964, 0.6222, 0.8147, 0.2555, 0.4889, 0.2555, 0.01237, 0.2641, 0.01237, 0.2641, 0.4889])
me_plane_004.materials.append(mat_cctv_camera)
me_plane_004.use_mirror_y = True
me_plane_004.update()
arm_armature = bpy.data.armatures.new('Armature')  # bones are not reproduced

# ---- objects
ob_armature = bpy.data.objects.new('Armature', arm_armature)
ob_base_phys = bpy.data.objects.new('base_phys', me_plane_002)
ob_cam_phys = bpy.data.objects.new('cam_phys', me_plane_001)
ob_base = bpy.data.objects.new('Base', me_plane_005)
ob_cam = bpy.data.objects.new('Cam', me_plane_004)

# ---- transforms, parenting, visibility, modifiers, constraints
ob_armature.location = (0.0, 0.0, 0.0)
ob_armature.rotation_euler = (0.0, -0.0, 1.571)
ob_armature.scale = (6.377, 6.377, 6.377)
ob_armature.show_in_front = True
ob_base_phys.parent = ob_armature
ob_base_phys.matrix_parent_inverse = Matrix(((0.1568, -0.0, -0.0, -2.264e-08), (-0.0, 0.1568, 0.0, 0.006452), (-0.0, -0.0, 0.1568, 0.08191), (-0.0, 0.0, -0.0, 1.0)))
ob_base_phys.location = (1.444e-07, -0.04115, -0.5224)
ob_base_phys.use_mesh_mirror_y = True
_vg = ob_base_phys.vertex_groups.new(name='Rotary_y')
_vg = ob_base_phys.vertex_groups.new(name='Base')
_vg = ob_base_phys.vertex_groups.new(name='Rotary_x')
_m = ob_base_phys.modifiers.new('Armature', 'ARMATURE')
_m.object = ob_armature
ob_cam_phys.parent = ob_armature
ob_cam_phys.matrix_parent_inverse = Matrix(((0.1568, -0.0, -0.0, -2.264e-08), (-0.0, 0.1568, 0.0, 0.006452), (-0.0, -0.0, 0.1568, 0.08191), (-0.0, 0.0, -0.0, 1.0)))
ob_cam_phys.location = (1.444e-07, -0.04115, -0.5224)
ob_cam_phys.use_mesh_mirror_y = True
_vg = ob_cam_phys.vertex_groups.new(name='Rotary_y')
_vg.add([0, 1, 2, 3, 4, 5, 6, 7, 8, 9, 10, 11, 12, 13, 14, 15, 16, 17, 18, 19, 20, 21, 22, 23, 24, 25, 26, 27, 28, 29, 30, 31], 1.0, 'REPLACE')
_vg = ob_cam_phys.vertex_groups.new(name='Base')
_vg = ob_cam_phys.vertex_groups.new(name='Rotary_x')
_m = ob_cam_phys.modifiers.new('Armature', 'ARMATURE')
_m.object = ob_armature
ob_base.parent = ob_armature
ob_base.matrix_parent_inverse = Matrix(((0.1568, -0.0, -0.0, -2.264e-08), (-0.0, 0.1568, 0.0, 0.006452), (-0.0, -0.0, 0.1568, 0.08191), (-0.0, 0.0, -0.0, 1.0)))
ob_base.location = (1.444e-07, -0.04115, -0.5224)
ob_base.rotation_euler = (-1.571, 1.571, 0.0)
ob_base.scale = (1.581, 1.581, 1.581)
ob_base.use_mesh_mirror_y = True
_vg = ob_base.vertex_groups.new(name='Rotary_y')
_vg = ob_base.vertex_groups.new(name='Base')
_vg.add([0, 1, 2, 3, 4, 5, 6, 7, 8, 9, 10, 11, 12, 13, 14, 15, 16, 17, 18, 19, 20, 21, 22, 23, 24, 25, 26, 27, 28, 29, 30, 31, 32, 33, 34, 35, 36, 37, 38, 39, 40, 41], 1.0, 'REPLACE')
_vg = ob_base.vertex_groups.new(name='Rotary_x')
_vg.add([42, 43, 44, 45, 46, 47, 48, 49, 50, 51, 52, 53, 54, 55, 56, 57, 58, 59, 60, 61, 62, 63, 64, 65], 1.0, 'REPLACE')
_m = ob_base.modifiers.new('Armature', 'ARMATURE')
_m.object = ob_armature
_m = ob_base.modifiers.new('Auto Smooth', 'NODES')
_m.node_group = ng_auto_smooth
_gi = [s.identifier for s in ng_auto_smooth.interface.items_tree if s.item_type == 'SOCKET' and s.in_out == 'INPUT']
_m[_gi[1]] = 1.047  # Angle
ob_cam.parent = ob_armature
ob_cam.matrix_parent_inverse = Matrix(((0.1568, -0.0, -0.0, -2.264e-08), (-0.0, 0.1568, 0.0, 0.006452), (-0.0, -0.0, 0.1568, 0.08191), (-0.0, 0.0, -0.0, 1.0)))
ob_cam.location = (1.444e-07, -0.04115, -0.5224)
ob_cam.rotation_euler = (-1.571, 1.571, 0.0)
ob_cam.scale = (1.581, 1.581, 1.581)
ob_cam.use_mesh_mirror_y = True
_vg = ob_cam.vertex_groups.new(name='Rotary_y')
_vg.add([0, 1, 2, 3, 4, 5, 6, 7, 8, 9, 10, 11, 12, 13, 14, 15, 16, 17, 18, 19, 20, 21, 22, 23, 24, 25, 26, 27, 28, 29, 30, 31, 32, 33, 34, 35, 36, 37, 38, 39, 40, 41, 42, 43, 44, 45, 46, 47, 48, 49, 50, 51, 52, 53, 54, 55, 56, 57, 58, 59, 60, 61, 62, 63, 64, 65, 66, 67, 68, 69, 70, 71, 72, 73, 74, 75, 76, 77, 78, 79, 80, 81, 82, 83, 84, 85, 86, 87, 88, 89, 90, 91, 92, 93, 94, 95, 96, 97, 98, 99, 100, 101, 102, 103, 104, 105, 106, 107, 108, 109, 110, 111, 112, 113, 114, 115, 116, 117, 118, 119, 120, 121, 122, 123, 124, 125, 126, 127, 128, 129, 130, 131, 132, 133, 134, 135, 136, 137, 138, 139, 140, 141, 142, 143, 144, 145, 146, 147, 148, 149, 150, 151, 152, 153, 154, 155, 156, 157, 158, 159, 160, 161, 162, 163, 164, 165, 166, 167, 168, 169, 170, 171, 172, 173, 174, 175, 176, 177, 178, 179, 180, 181, 182, 183, 184, 185, 186, 187, 188, 189, 190, 191, 192, 193], 1.0, 'REPLACE')
_vg = ob_cam.vertex_groups.new(name='Base')
_vg = ob_cam.vertex_groups.new(name='Rotary_x')
_m = ob_cam.modifiers.new('Armature', 'ARMATURE')
_m.object = ob_armature
_m = ob_cam.modifiers.new('Auto Smooth', 'NODES')
_m.node_group = ng_auto_smooth
_gi = [s.identifier for s in ng_auto_smooth.interface.items_tree if s.item_type == 'SOCKET' and s.in_out == 'INPUT']
_m[_gi[1]] = 1.047  # Angle

# ---- collection membership
col_cctv_camera.objects.link(ob_armature)
col_collision_models.objects.link(ob_base_phys)
col_collision_models.objects.link(ob_cam_phys)
col_pexist.objects.link(ob_base)
col_cexist.objects.link(ob_cam)

# ---- scene / render settings (as saved in the file)
scene.frame_start = 1; scene.frame_end = 250; scene.frame_set(18)
scene.render.engine = 'CYCLES'
scene.cycles.sampling_pattern = 'TABULATED_SOBOL'
scene.cycles.bake_type = 'DIFFUSE'
scene.view_settings.view_transform = 'Filmic'
bpy.context.view_layer.update()

# ---- added for rendering (the .blend has no active camera and no usable light): camera, sun
cam_auto = bpy.data.cameras.new('AutoCamera')
cam_auto.lens = 50.0
cam_auto.sensor_width = 36.0
cam_auto.clip_end = 1000.0
ob_auto_camera = bpy.data.objects.new('AutoCamera', cam_auto)
scene.collection.objects.link(ob_auto_camera)
ob_auto_camera.location = (25.3832, -33.8954, 22.6607)
ob_auto_camera.rotation_euler = (1.09748, -7.21219e-08, 0.694738)
scene.camera = ob_auto_camera
light_auto_sun = bpy.data.lights.new('AutoSun', 'SUN')
light_auto_sun.energy = 3.0
light_auto_sun.angle = 0.0523599
ob_auto_sun = bpy.data.objects.new('AutoSun', light_auto_sun)
scene.collection.objects.link(ob_auto_sun)
ob_auto_sun.rotation_euler = (0.872665, 0.174533, 0.523599)
bpy.context.view_layer.update()
